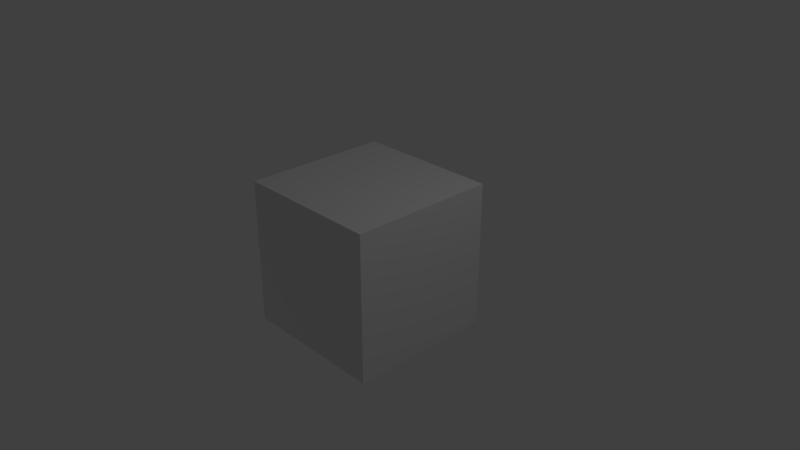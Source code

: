 # Source: arm_data.blend  (saved by Blender 3.6.11; exported with 4.5.12 LTS)
import bpy
from mathutils import Matrix  # noqa: F401  (used for matrix-valued properties, if any)

bpy.ops.wm.read_factory_settings(use_empty=True)
scene = bpy.context.scene
scene.name = 'Scene'

# ---- collections
col_collection_1 = bpy.data.collections.new('Collection 1'); scene.collection.children.link(col_collection_1)

# ---- materials (node trees are filled in below, after node groups)
mat_material = bpy.data.materials.new('Material')
mat_material.alpha_threshold = 0.0
mat_material.roughness = 0.5
mat_material.line_color = (0.0, 0.0, 0.0, 1.0)

# ---- node groups
ng_armory_pbr = bpy.data.node_groups.new('Armory PBR', 'ShaderNodeTree')
_s = ng_armory_pbr.interface.new_socket(name='Surface', in_out='OUTPUT', socket_type='NodeSocketShader')
_s = ng_armory_pbr.interface.new_socket(name='Displacement', in_out='OUTPUT', socket_type='NodeSocketFloat')
_s = ng_armory_pbr.interface.new_socket(name='Base Color', in_out='INPUT', socket_type='NodeSocketColor')
_s.default_value = (0.8, 0.8, 0.8, 1.0)
_s = ng_armory_pbr.interface.new_socket(name='Opacity', in_out='INPUT', socket_type='NodeSocketFloat')
_s.default_value = 1.0
_s.min_value = 0.0
_s.max_value = 1.0
_s = ng_armory_pbr.interface.new_socket(name='Occlusion', in_out='INPUT', socket_type='NodeSocketFloat')
_s.default_value = 1.0
_s.min_value = 0.0
_s.max_value = 1.0
_s = ng_armory_pbr.interface.new_socket(name='Roughness', in_out='INPUT', socket_type='NodeSocketFloat')
_s.default_value = 0.1
_s.min_value = 0.0
_s.max_value = 1.0
_s = ng_armory_pbr.interface.new_socket(name='Metallic', in_out='INPUT', socket_type='NodeSocketFloat')
_s.min_value = 0.0
_s.max_value = 1.0
_s = ng_armory_pbr.interface.new_socket(name='Normal Map', in_out='INPUT', socket_type='NodeSocketColor')
_s.default_value = (0.5, 0.5, 1.0, 1.0)
_s = ng_armory_pbr.interface.new_socket(name='Emission', in_out='INPUT', socket_type='NodeSocketFloat')
_s.min_value = 0.0
_s.max_value = 100.0
_s = ng_armory_pbr.interface.new_socket(name='Height', in_out='INPUT', socket_type='NodeSocketFloat')
_s.min_value = 0.0
_s.max_value = 1.0
_s = ng_armory_pbr.interface.new_socket(name='Subsurface', in_out='INPUT', socket_type='NodeSocketFloat')
_s.min_value = 0.0
_s.max_value = 1.0
_N = ng_armory_pbr.nodes; _L = ng_armory_pbr.links
n0 = _N.new('ShaderNodeMix'); n0.name = 'Mix'; n0.location = (-970, 21)
n0.data_type = 'RGBA'
n0.blend_type = 'MULTIPLY'
n0.inputs[0].default_value = 1.0
n1 = _N.new('NodeGroupInput'); n1.name = 'Group Input'; n1.location = (-1317, -92)
n1.width = 152
n2 = _N.new('ShaderNodeMixShader'); n2.name = 'Mix Shader'; n2.location = (-438, -318)
n3 = _N.new('ShaderNodeEmission'); n3.name = 'Emission'; n3.location = (-721, -589)
n4 = _N.new('ShaderNodeBsdfPrincipled'); n4.name = 'Principled BSDF'; n4.location = (-744, -47)
n4.width = 185
n4.subsurface_method = 'BURLEY'
n4.inputs[3].default_value = 1.45
n4.inputs[8].default_value = 1.0
n4.inputs[9].default_value = (1.0, 1.0, 1.0)
n4.inputs[27].default_value = (0.0, 0.0, 0.0, 1.0)
n4.inputs[28].default_value = 1.0
n5 = _N.new('ShaderNodeNormalMap'); n5.name = 'Normal Map'; n5.location = (-1079, -425)
n6 = _N.new('NodeGroupOutput'); n6.name = 'Group Output'; n6.location = (-21, -242)
n6.width = 158
n7 = _N.new('ShaderNodeMixShader'); n7.name = 'Mix Shader.001'; n7.location = (-255, -71)
n8 = _N.new('ShaderNodeBsdfTransparent'); n8.name = 'Transparent BSDF'; n8.location = (-444, -142)
n9 = _N.new('ShaderNodeMix'); n9.name = 'Mix.001'; n9.location = (-914, -167)
n9.data_type = 'RGBA'
n9.inputs[7].default_value = (0.7, 0.1, 0.1, 1.0)
_L.new(n1.outputs[3], n4.inputs[2])
_L.new(n1.outputs[4], n4.inputs[1])
_L.new(n1.outputs[7], n6.inputs[1])
_L.new(n1.outputs[2], n0.inputs[7])
_L.new(n1.outputs[0], n0.inputs[6])
_L.new(n1.outputs[6], n2.inputs[0])
_L.new(n1.outputs[0], n3.inputs[0])
_L.new(n3.outputs[0], n2.inputs[2])
_L.new(n4.outputs[0], n2.inputs[1])
_L.new(n1.outputs[5], n5.inputs[1])
_L.new(n5.outputs[0], n4.inputs[5])
_L.new(n1.outputs[1], n7.inputs[0])
_L.new(n8.outputs[0], n7.inputs[1])
_L.new(n2.outputs[0], n7.inputs[2])
_L.new(n7.outputs[0], n6.inputs[0])
_L.new(n0.outputs[2], n9.inputs[6])
_L.new(n1.outputs[8], n9.inputs[0])
_L.new(n1.outputs[8], n4.inputs[10])
_L.new(n9.outputs[2], n4.inputs[0])
n6.is_active_output = True
ng_customtilesheet = bpy.data.node_groups.new('CustomTilesheet', 'ShaderNodeTree')
_s = ng_customtilesheet.interface.new_socket(name='UV', in_out='OUTPUT', socket_type='NodeSocketVector')
_s = ng_customtilesheet.interface.new_socket(name='Tiles X', in_out='INPUT', socket_type='NodeSocketFloat')
_s.min_value = 0.0
_s.max_value = 1e+04
_s = ng_customtilesheet.interface.new_socket(name='Tiles Y', in_out='INPUT', socket_type='NodeSocketFloat')
_s.min_value = 0.0
_s.max_value = 1e+04
_N = ng_customtilesheet.nodes; _L = ng_customtilesheet.links
n0 = _N.new('ShaderNodeVectorMath'); n0.name = 'Vector Math'; n0.location = (-77, 124)
n0.operation = 'SUBTRACT'
n0.inputs[1].default_value = (0.0, 1.0, 1.0)
n1 = _N.new('ShaderNodeVectorMath'); n1.name = 'Vector Math.001'; n1.location = (95, 40)
n1.operation = 'DIVIDE'
n2 = _N.new('ShaderNodeUVMap'); n2.name = 'UV Map'; n2.location = (-271, 113)
n2.from_instancer = True
n3 = _N.new('ShaderNodeVectorMath'); n3.name = 'Vector Math.002'; n3.location = (371, -2)
n4 = _N.new('NodeGroupOutput'); n4.name = 'Group Output'; n4.location = (582, -2)
n5 = _N.new('NodeUndefined'); n5.name = 'Shader Data'; n5.location = (76, -190)
n6 = _N.new('NodeGroupInput'); n6.name = 'Group Input'; n6.location = (-345, -88)
n7 = _N.new('ShaderNodeCombineXYZ'); n7.name = 'Combine XYZ'; n7.location = (-104, -92)
n7.inputs[2].default_value = 1.0
_L.new(n5.outputs[1], n3.inputs[1])
_L.new(n0.outputs[0], n1.inputs[0])
_L.new(n1.outputs[0], n3.inputs[0])
_L.new(n2.outputs[0], n0.inputs[0])
_L.new(n3.outputs[0], n4.inputs[0])
_L.new(n7.outputs[0], n1.inputs[1])
_L.new(n6.outputs[0], n7.inputs[0])
_L.new(n6.outputs[1], n7.inputs[1])
n4.is_active_output = True

# ---- material node trees
mat_material.use_nodes = True; mat_material.node_tree.nodes.clear()
_N = mat_material.node_tree.nodes; _L = mat_material.node_tree.links
n0 = _N.new('ShaderNodeOutputMaterial'); n0.name = 'Material Output'; n0.location = (300, 300)
n1 = _N.new('ShaderNodeGroup'); n1.name = 'Group'; n1.location = (128, 300)
n1.node_tree = ng_armory_pbr
n1.inputs[0].default_value = (0.8, 0.8, 0.8, 1.0)
n1.inputs[1].default_value = 1.0
n1.inputs[2].default_value = 1.0
n1.inputs[3].default_value = 0.1
n1.inputs[4].default_value = 0.0
n1.inputs[5].default_value = (0.5, 0.5, 1.0, 1.0)
n1.inputs[6].default_value = 0.0
n1.inputs[7].default_value = 0.0
n1.inputs[8].default_value = 0.0
n2 = _N.new('ShaderNodeGroup'); n2.name = 'CustomTilesheet'; n2.location = (592, 198)
n2.label = 'CustomTilesheet'
n2.width = 187
n2.node_tree = ng_customtilesheet
n2.inputs[0].default_value = 0.0
n2.inputs[1].default_value = 0.0
_L.new(n1.outputs[0], n0.inputs[0])
n0.is_active_output = True

# ---- world
world_world = bpy.data.worlds.new('World'); scene.world = world_world
world_world.use_nodes = True; world_world.node_tree.nodes.clear()
_N = world_world.node_tree.nodes; _L = world_world.node_tree.links
n0 = _N.new('ShaderNodeOutputWorld'); n0.name = 'World Output'; n0.location = (300, 300)
n1 = _N.new('ShaderNodeBackground'); n1.name = 'Background'; n1.location = (10, 300)
n1.inputs[0].default_value = (0.05088, 0.05088, 0.05088, 1.0)
_L.new(n1.outputs[0], n0.inputs[0])
n0.is_active_output = True
world_world.color = (0.05088, 0.05088, 0.05088)
world_world.use_sun_shadow = False
world_world.sun_shadow_jitter_overblur = 0.0
world_world.cycles.sampling_method = 'MANUAL'

# ---- cameras
cam_camera = bpy.data.cameras.new('Camera')
cam_camera.clip_end = 100.0
cam_camera.lens = 35.0
cam_camera.sensor_width = 32.0
cam_camera.sensor_height = 18.0
cam_camera.ortho_scale = 7.314
cam_camera.dof.focus_distance = 0.0

# ---- lights
light_lamp = bpy.data.lights.new('Lamp', 'POINT')
light_lamp.transmission_factor = 0.0
light_lamp.cutoff_distance = 30.0
light_lamp.energy = 100.0
light_lamp.shadow_buffer_clip_start = 1.001
light_lamp.shadow_soft_size = 0.1
light_lamp.shadow_maximum_resolution = 0.006
light_lamp.use_absolute_resolution = True

# ---- meshes
me_cube = bpy.data.meshes.new('Cube')
me_cube.from_pydata([(1.0, 1.0, -1.0), (1.0, -1.0, -1.0), (-1.0, -1.0, -1.0), (-1.0, 1.0, -1.0), (1.0, 1.0, 1.0), (1.0, -1.0, 1.0), (-1.0, -1.0, 1.0), (-1.0, 1.0, 1.0)], [], [(0, 1, 2, 3), (4, 7, 6, 5), (0, 4, 5, 1), (1, 5, 6, 2), (2, 6, 7, 3), (4, 0, 3, 7)])
me_cube.materials.append(mat_material)
me_cube.use_remesh_preserve_volume = False
me_cube.use_remesh_preserve_attributes = False
me_cube.use_mirror_vertex_groups = False
me_cube.update()

# ---- objects
ob_cube = bpy.data.objects.new('Cube', me_cube)
ob_lamp = bpy.data.objects.new('Lamp', light_lamp)
ob_camera = bpy.data.objects.new('Camera', cam_camera)

# ---- transforms, parenting, visibility, modifiers, constraints
ob_cube.location = (0.0, 0.0, 0.0)
ob_cube.lock_rotations_4d = False
ob_cube.empty_display_type = 'ARROWS'
ob_cube.lineart.crease_threshold = 0.0
ob_lamp.location = (4.076, 1.005, 5.904)
ob_lamp.rotation_euler = (0.6503, 0.05522, 1.866)
ob_lamp.lock_rotations_4d = False
ob_lamp.empty_display_type = 'ARROWS'
ob_lamp.color = (0.0, 0.0, 0.0, 0.0)
ob_lamp.lineart.crease_threshold = 0.0
ob_camera.location = (7.481, -6.508, 5.344)
ob_camera.rotation_euler = (1.109, 0.0, 0.8149)
ob_camera.lock_rotations_4d = False
ob_camera.empty_display_type = 'ARROWS'
ob_camera.color = (0.0, 0.0, 0.0, 0.0)
ob_camera.display_type = 'WIRE'
ob_camera.lineart.crease_threshold = 0.0

# ---- collection membership
col_collection_1.objects.link(ob_cube)
col_collection_1.objects.link(ob_lamp)
col_collection_1.objects.link(ob_camera)

# ---- scene / render settings (as saved in the file)
scene.camera = ob_camera
scene.frame_start = 1; scene.frame_end = 250; scene.frame_set(1)
scene.render.engine = 'CYCLES'
scene.render.resolution_percentage = 50
scene.render.dither_intensity = 0.0
scene.cycles.use_denoising = False
scene.cycles.samples = 128
scene.cycles.sampling_pattern = 'TABULATED_SOBOL'
scene.cycles.use_adaptive_sampling = False
scene.cycles.use_light_tree = False
scene.view_settings.view_transform = 'Standard'
bpy.context.view_layer.update()
